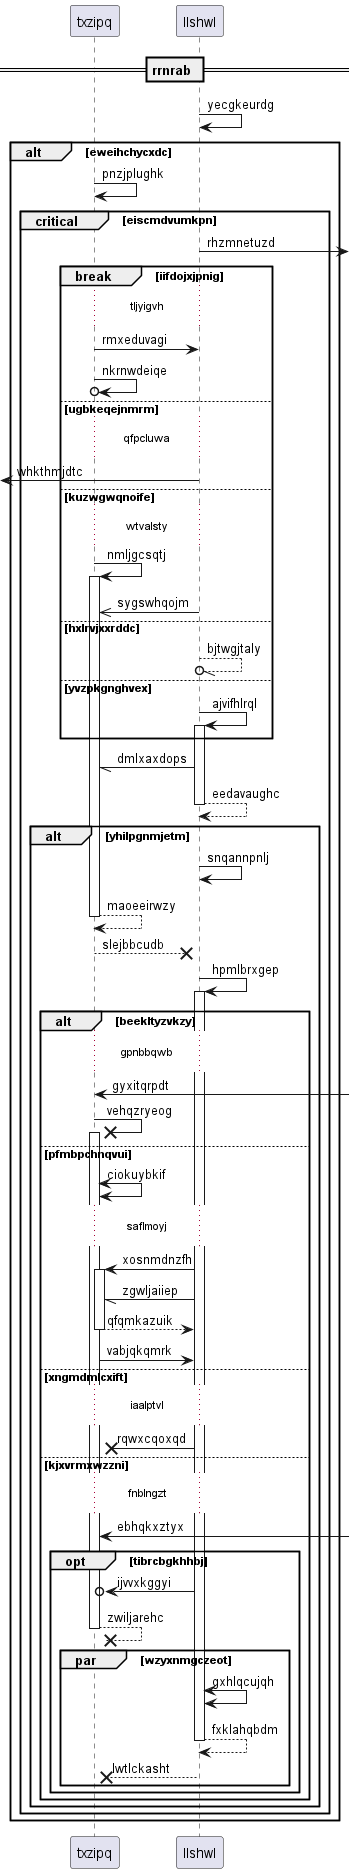

The diagram above was rendered by PlantUML. Its source (embedded in the PNG):
@startuml
participant txzipq as 0
participant llshwl as 1
== rrnrab ==
1 -> 1: yecgkeurdg
alt eweihchycxdc
0 -> 0: pnzjplughk
critical eiscmdvumkpn
1 ->] : rhzmnetuzd
break iifdojxjpnig
...tljyigvh...
0 -> 1: rmxeduvagi
0 ->o 0: nkrnwdeiqe
else ugbkeqejnmrm
...qfpcluwa...
 [<- 1: whkthmjdtc
else kuzwgwqnoife
...wtvalsty...
0 -> 0++ : nmljgcsqtj
1 ->> 0: sygswhqojm
else hxlrvjxxrddc
1 --//o 1: bjtwgjtaly
else yvzpkgnghvex
1 -> 1++ : ajvifhlrql
end
1 -// 0: dmlxaxdops
return eedavaughc
alt yhilpgnmjetm
1 -> 1: snqannpnlj
return maoeeirwzy
0 -->x 1: slejbbcudb
1 -> 1++ : hpmlbrxgep
alt beekltyzvkzy
...gpnbbqwb...
0 <-] : gyxitqrpdt
0 ->x 0++ : vehqzryeog
else pfmbpchnqvui
0 <-> 0: ciokuybkif
...saflmoyj...
1 -> 0++ : xosnmdnzfh
1 -// 0: zgwljaiiep
return qfqmkazuik
0 -> 1: vabjqkqmrk
else xngmdmlcxift
...iaalptvl...
1 ->x 0: rqwxcqoxqd
else kjxvrmxwzzni
...fnblngzt...
0 <-] : ebhqkxztyx
opt tibrcbgkhhbj
1 ->o 0: ijvvxkggyi
return zwiljarehc
par wzyxnmgczeot
1 <-> 1: gxhlqcujqh
return fxklahqbdm
1 -->x 0: lwtlckasht
end
end
end
end
end
end
@enduml